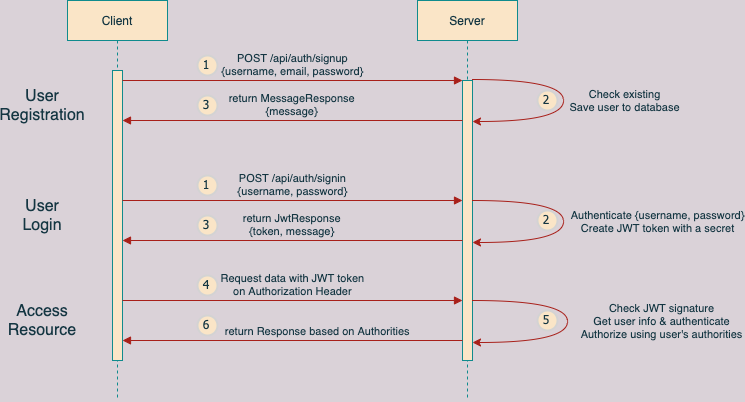

The diagram above was exported from draw.io. Its source (the exported page's mxGraphModel, read from the mxfile embedded in the PNG):
<mxGraphModel dx="895" dy="532" grid="1" gridSize="10" guides="1" tooltips="1" connect="1" arrows="1" fold="1" page="1" pageScale="1" pageWidth="850" pageHeight="1100" background="#DAD2D8" math="0" shadow="0">
  <root>
    <mxCell id="0" />
    <mxCell id="1" parent="0" />
    <mxCell id="3nuBFxr9cyL0pnOWT2aG-1" value="Client" style="shape=umlLifeline;perimeter=lifelinePerimeter;container=1;collapsible=0;recursiveResize=0;rounded=0;shadow=0;strokeWidth=1;fillColor=#FAE5C7;strokeColor=#0F8B8D;fontColor=#143642;" parent="1" vertex="1">
      <mxGeometry x="120" y="80" width="100" height="400" as="geometry" />
    </mxCell>
    <mxCell id="3nuBFxr9cyL0pnOWT2aG-2" value="" style="points=[];perimeter=orthogonalPerimeter;rounded=0;shadow=0;strokeWidth=1;fillColor=#FAE5C7;strokeColor=#0F8B8D;fontColor=#143642;" parent="3nuBFxr9cyL0pnOWT2aG-1" vertex="1">
      <mxGeometry x="45" y="70" width="10" height="290" as="geometry" />
    </mxCell>
    <mxCell id="3nuBFxr9cyL0pnOWT2aG-5" value="Server" style="shape=umlLifeline;perimeter=lifelinePerimeter;container=1;collapsible=0;recursiveResize=0;rounded=0;shadow=0;strokeWidth=1;fillColor=#FAE5C7;strokeColor=#0F8B8D;fontColor=#143642;" parent="1" vertex="1">
      <mxGeometry x="470" y="80" width="100" height="400" as="geometry" />
    </mxCell>
    <mxCell id="3nuBFxr9cyL0pnOWT2aG-6" value="" style="points=[];perimeter=orthogonalPerimeter;rounded=0;shadow=0;strokeWidth=1;fillColor=#FAE5C7;strokeColor=#0F8B8D;fontColor=#143642;" parent="3nuBFxr9cyL0pnOWT2aG-5" vertex="1">
      <mxGeometry x="45" y="80" width="10" height="280" as="geometry" />
    </mxCell>
    <mxCell id="3nuBFxr9cyL0pnOWT2aG-8" value="POST /api/auth/signup&#10;{username, email, password}" style="verticalAlign=bottom;endArrow=block;entryX=0;entryY=0;shadow=0;strokeWidth=1;labelBackgroundColor=#DAD2D8;strokeColor=#A8201A;fontColor=#143642;" parent="1" source="3nuBFxr9cyL0pnOWT2aG-2" target="3nuBFxr9cyL0pnOWT2aG-6" edge="1">
      <mxGeometry relative="1" as="geometry">
        <mxPoint x="275" y="160" as="sourcePoint" />
      </mxGeometry>
    </mxCell>
    <mxCell id="3nuBFxr9cyL0pnOWT2aG-9" value="return MessageResponse&#10;{message}" style="verticalAlign=bottom;endArrow=block;entryX=1;entryY=0;shadow=0;strokeWidth=1;labelBackgroundColor=#DAD2D8;strokeColor=#A8201A;fontColor=#143642;" parent="1" source="3nuBFxr9cyL0pnOWT2aG-6" edge="1">
      <mxGeometry relative="1" as="geometry">
        <mxPoint x="240" y="200" as="sourcePoint" />
        <mxPoint x="175" y="200" as="targetPoint" />
      </mxGeometry>
    </mxCell>
    <mxCell id="V4RSLeJtQpqvSiPyDPY4-1" value="User Registration" style="text;html=1;strokeColor=none;fillColor=none;align=center;verticalAlign=middle;whiteSpace=wrap;rounded=0;fontSize=16;fontColor=#143642;" vertex="1" parent="1">
      <mxGeometry x="80" y="170" width="30" height="30" as="geometry" />
    </mxCell>
    <mxCell id="V4RSLeJtQpqvSiPyDPY4-7" value="POST /api/auth/signin&#10;{username, password}" style="verticalAlign=bottom;endArrow=block;shadow=0;strokeWidth=1;labelBackgroundColor=#DAD2D8;strokeColor=#A8201A;fontColor=#143642;" edge="1" parent="1">
      <mxGeometry relative="1" as="geometry">
        <mxPoint x="175" y="280" as="sourcePoint" />
        <mxPoint x="515" y="280" as="targetPoint" />
      </mxGeometry>
    </mxCell>
    <mxCell id="V4RSLeJtQpqvSiPyDPY4-8" value="1" style="ellipse;whiteSpace=wrap;html=1;aspect=fixed;strokeWidth=2;fontFamily=Tahoma;spacingBottom=4;spacingRight=2;strokeColor=#d3d3d3;rounded=0;sketch=0;fontColor=#143642;fillColor=#FAE5C7;" vertex="1" parent="1">
      <mxGeometry x="250" y="255" width="20" height="20" as="geometry" />
    </mxCell>
    <mxCell id="V4RSLeJtQpqvSiPyDPY4-9" value="1" style="ellipse;whiteSpace=wrap;html=1;aspect=fixed;strokeWidth=2;fontFamily=Tahoma;spacingBottom=4;spacingRight=2;strokeColor=#d3d3d3;rounded=0;sketch=0;fontColor=#143642;fillColor=#FAE5C7;" vertex="1" parent="1">
      <mxGeometry x="250" y="135" width="20" height="20" as="geometry" />
    </mxCell>
    <mxCell id="V4RSLeJtQpqvSiPyDPY4-10" value="2" style="ellipse;whiteSpace=wrap;html=1;aspect=fixed;strokeWidth=2;fontFamily=Tahoma;spacingBottom=4;spacingRight=2;strokeColor=#d3d3d3;rounded=0;sketch=0;fontColor=#143642;fillColor=#FAE5C7;" vertex="1" parent="1">
      <mxGeometry x="590" y="170" width="20" height="20" as="geometry" />
    </mxCell>
    <mxCell id="V4RSLeJtQpqvSiPyDPY4-13" value="3" style="ellipse;whiteSpace=wrap;html=1;aspect=fixed;strokeWidth=2;fontFamily=Tahoma;spacingBottom=4;spacingRight=2;strokeColor=#d3d3d3;rounded=0;sketch=0;fontColor=#143642;fillColor=#FAE5C7;" vertex="1" parent="1">
      <mxGeometry x="250" y="175" width="20" height="20" as="geometry" />
    </mxCell>
    <mxCell id="V4RSLeJtQpqvSiPyDPY4-14" value="User Login" style="text;html=1;strokeColor=none;fillColor=none;align=center;verticalAlign=middle;whiteSpace=wrap;rounded=0;fontSize=16;fontColor=#143642;" vertex="1" parent="1">
      <mxGeometry x="80" y="280" width="30" height="30" as="geometry" />
    </mxCell>
    <mxCell id="V4RSLeJtQpqvSiPyDPY4-15" value="" style="endArrow=classic;html=1;fontSize=16;entryX=0.9;entryY=0.256;entryDx=0;entryDy=0;entryPerimeter=0;edgeStyle=orthogonalEdgeStyle;curved=1;labelBackgroundColor=#DAD2D8;strokeColor=#A8201A;fontColor=#143642;" edge="1" parent="1">
      <mxGeometry relative="1" as="geometry">
        <mxPoint x="525" y="159" as="sourcePoint" />
        <mxPoint x="525" y="201" as="targetPoint" />
        <Array as="points">
          <mxPoint x="616" y="159" />
          <mxPoint x="616" y="201" />
        </Array>
      </mxGeometry>
    </mxCell>
    <mxCell id="V4RSLeJtQpqvSiPyDPY4-16" value="Check existing&lt;br&gt;Save user to database" style="edgeLabel;resizable=0;html=1;align=center;verticalAlign=middle;labelBackgroundColor=#DAD2D8;fontColor=#143642;" connectable="0" vertex="1" parent="V4RSLeJtQpqvSiPyDPY4-15">
      <mxGeometry relative="1" as="geometry">
        <mxPoint x="61" as="offset" />
      </mxGeometry>
    </mxCell>
    <mxCell id="V4RSLeJtQpqvSiPyDPY4-17" value="" style="endArrow=classic;html=1;fontSize=16;entryX=0.9;entryY=0.256;entryDx=0;entryDy=0;entryPerimeter=0;edgeStyle=orthogonalEdgeStyle;curved=1;labelBackgroundColor=#DAD2D8;strokeColor=#A8201A;fontColor=#143642;" edge="1" parent="1">
      <mxGeometry relative="1" as="geometry">
        <mxPoint x="525" y="280" as="sourcePoint" />
        <mxPoint x="525" y="322" as="targetPoint" />
        <Array as="points">
          <mxPoint x="616" y="280" />
          <mxPoint x="616" y="322" />
        </Array>
      </mxGeometry>
    </mxCell>
    <mxCell id="V4RSLeJtQpqvSiPyDPY4-18" value="Authenticate {username, password}&lt;br&gt;Create JWT token with a secret" style="edgeLabel;resizable=0;html=1;align=center;verticalAlign=middle;labelBackgroundColor=#DAD2D8;fontColor=#143642;" connectable="0" vertex="1" parent="V4RSLeJtQpqvSiPyDPY4-17">
      <mxGeometry relative="1" as="geometry">
        <mxPoint x="94" as="offset" />
      </mxGeometry>
    </mxCell>
    <mxCell id="V4RSLeJtQpqvSiPyDPY4-19" value="2" style="ellipse;whiteSpace=wrap;html=1;aspect=fixed;strokeWidth=2;fontFamily=Tahoma;spacingBottom=4;spacingRight=2;strokeColor=#d3d3d3;rounded=0;sketch=0;fontColor=#143642;fillColor=#FAE5C7;" vertex="1" parent="1">
      <mxGeometry x="590" y="290" width="20" height="20" as="geometry" />
    </mxCell>
    <mxCell id="V4RSLeJtQpqvSiPyDPY4-20" value="return JwtResponse&#10;{token, message}" style="verticalAlign=bottom;endArrow=block;entryX=1;entryY=0;shadow=0;strokeWidth=1;labelBackgroundColor=#DAD2D8;strokeColor=#A8201A;fontColor=#143642;" edge="1" parent="1">
      <mxGeometry relative="1" as="geometry">
        <mxPoint x="515" y="320" as="sourcePoint" />
        <mxPoint x="175" y="320" as="targetPoint" />
      </mxGeometry>
    </mxCell>
    <mxCell id="V4RSLeJtQpqvSiPyDPY4-21" value="3" style="ellipse;whiteSpace=wrap;html=1;aspect=fixed;strokeWidth=2;fontFamily=Tahoma;spacingBottom=4;spacingRight=2;strokeColor=#d3d3d3;rounded=0;sketch=0;fontColor=#143642;fillColor=#FAE5C7;" vertex="1" parent="1">
      <mxGeometry x="250" y="295" width="20" height="20" as="geometry" />
    </mxCell>
    <mxCell id="V4RSLeJtQpqvSiPyDPY4-23" value="Request data with JWT token&#10;on Authorization Header" style="verticalAlign=bottom;endArrow=block;shadow=0;strokeWidth=1;labelBackgroundColor=#DAD2D8;strokeColor=#A8201A;fontColor=#143642;" edge="1" parent="1">
      <mxGeometry relative="1" as="geometry">
        <mxPoint x="175" y="380" as="sourcePoint" />
        <mxPoint x="515" y="380" as="targetPoint" />
      </mxGeometry>
    </mxCell>
    <mxCell id="V4RSLeJtQpqvSiPyDPY4-24" value="4" style="ellipse;whiteSpace=wrap;html=1;aspect=fixed;strokeWidth=2;fontFamily=Tahoma;spacingBottom=4;spacingRight=2;strokeColor=#d3d3d3;rounded=0;sketch=0;fontColor=#143642;fillColor=#FAE5C7;" vertex="1" parent="1">
      <mxGeometry x="250" y="355" width="20" height="20" as="geometry" />
    </mxCell>
    <mxCell id="V4RSLeJtQpqvSiPyDPY4-25" value="" style="endArrow=classic;html=1;fontSize=16;entryX=0.9;entryY=0.256;entryDx=0;entryDy=0;entryPerimeter=0;edgeStyle=orthogonalEdgeStyle;curved=1;labelBackgroundColor=#DAD2D8;strokeColor=#A8201A;fontColor=#143642;" edge="1" parent="1">
      <mxGeometry relative="1" as="geometry">
        <mxPoint x="525" y="380" as="sourcePoint" />
        <mxPoint x="525" y="422" as="targetPoint" />
        <Array as="points">
          <mxPoint x="620" y="380" />
          <mxPoint x="620" y="422" />
        </Array>
      </mxGeometry>
    </mxCell>
    <mxCell id="V4RSLeJtQpqvSiPyDPY4-26" value="Check JWT signature&lt;br&gt;Get user info &amp;amp; authenticate&lt;br&gt;Authorize using user's authorities" style="edgeLabel;resizable=0;html=1;align=center;verticalAlign=middle;labelBackgroundColor=#DAD2D8;fontColor=#143642;" connectable="0" vertex="1" parent="V4RSLeJtQpqvSiPyDPY4-25">
      <mxGeometry relative="1" as="geometry">
        <mxPoint x="94" as="offset" />
      </mxGeometry>
    </mxCell>
    <mxCell id="V4RSLeJtQpqvSiPyDPY4-27" value="5" style="ellipse;whiteSpace=wrap;html=1;aspect=fixed;strokeWidth=2;fontFamily=Tahoma;spacingBottom=4;spacingRight=2;strokeColor=#d3d3d3;rounded=0;sketch=0;fontColor=#143642;fillColor=#FAE5C7;" vertex="1" parent="1">
      <mxGeometry x="590" y="390" width="20" height="20" as="geometry" />
    </mxCell>
    <mxCell id="V4RSLeJtQpqvSiPyDPY4-28" value="return Response based on Authorities" style="verticalAlign=bottom;endArrow=block;entryX=1;entryY=0;shadow=0;strokeWidth=1;labelBackgroundColor=#DAD2D8;strokeColor=#A8201A;fontColor=#143642;" edge="1" parent="1">
      <mxGeometry x="-0.1471" relative="1" as="geometry">
        <mxPoint x="515" y="420" as="sourcePoint" />
        <mxPoint x="175" y="420" as="targetPoint" />
        <mxPoint as="offset" />
      </mxGeometry>
    </mxCell>
    <mxCell id="V4RSLeJtQpqvSiPyDPY4-29" value="6" style="ellipse;whiteSpace=wrap;html=1;aspect=fixed;strokeWidth=2;fontFamily=Tahoma;spacingBottom=4;spacingRight=2;strokeColor=#d3d3d3;rounded=0;sketch=0;fontColor=#143642;fillColor=#FAE5C7;" vertex="1" parent="1">
      <mxGeometry x="250" y="395" width="20" height="20" as="geometry" />
    </mxCell>
    <mxCell id="V4RSLeJtQpqvSiPyDPY4-30" value="Access&lt;br&gt;Resource" style="text;html=1;strokeColor=none;fillColor=none;align=center;verticalAlign=middle;whiteSpace=wrap;rounded=0;fontSize=16;fontColor=#143642;" vertex="1" parent="1">
      <mxGeometry x="80" y="385" width="30" height="30" as="geometry" />
    </mxCell>
  </root>
</mxGraphModel>